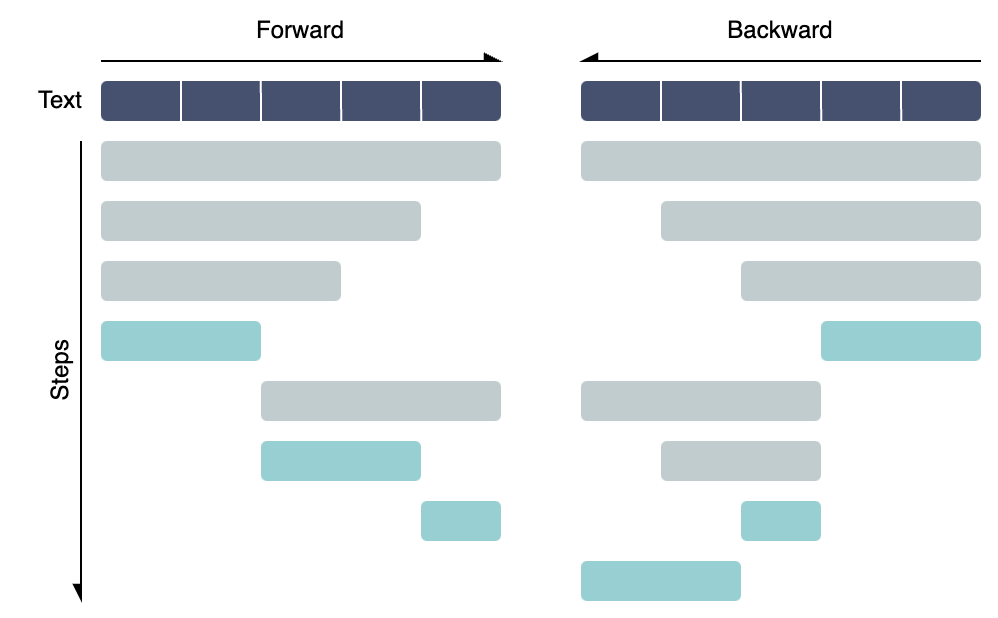

The diagram above was exported from draw.io. Its source (the exported page's mxGraphModel, read from the mxfile embedded in the PNG):
<mxGraphModel dx="1314" dy="924" grid="1" gridSize="10" guides="1" tooltips="1" connect="1" arrows="1" fold="1" page="1" pageScale="1" pageWidth="827" pageHeight="1169" math="0" shadow="0">
  <root>
    <mxCell id="0" />
    <mxCell id="1" parent="0" />
    <mxCell id="LRqmI-DX-8aC0MP0bQ-b-2" value="" style="rounded=1;whiteSpace=wrap;html=1;fillColor=#C1CCCF;strokeColor=none;" parent="1" vertex="1">
      <mxGeometry x="80" y="80" width="200" height="20" as="geometry" />
    </mxCell>
    <mxCell id="LRqmI-DX-8aC0MP0bQ-b-3" value="" style="rounded=1;whiteSpace=wrap;html=1;fillColor=#C1CCCF;strokeColor=none;" parent="1" vertex="1">
      <mxGeometry x="80" y="110" width="160" height="20" as="geometry" />
    </mxCell>
    <mxCell id="LRqmI-DX-8aC0MP0bQ-b-4" value="" style="rounded=1;whiteSpace=wrap;html=1;fillColor=#C1CCCF;strokeColor=none;" parent="1" vertex="1">
      <mxGeometry x="80" y="140" width="120" height="20" as="geometry" />
    </mxCell>
    <mxCell id="LRqmI-DX-8aC0MP0bQ-b-5" value="" style="rounded=1;whiteSpace=wrap;html=1;fillColor=#98CFD2;strokeColor=none;" parent="1" vertex="1">
      <mxGeometry x="80" y="170" width="80" height="20" as="geometry" />
    </mxCell>
    <mxCell id="LRqmI-DX-8aC0MP0bQ-b-6" value="" style="rounded=1;whiteSpace=wrap;html=1;fillColor=#C1CCCF;strokeColor=none;" parent="1" vertex="1">
      <mxGeometry x="160" y="200" width="120" height="20" as="geometry" />
    </mxCell>
    <mxCell id="LRqmI-DX-8aC0MP0bQ-b-9" value="" style="rounded=1;whiteSpace=wrap;html=1;fillColor=#98CFD2;strokeColor=none;" parent="1" vertex="1">
      <mxGeometry x="240" y="260" width="40" height="20" as="geometry" />
    </mxCell>
    <mxCell id="LRqmI-DX-8aC0MP0bQ-b-10" value="" style="rounded=1;whiteSpace=wrap;html=1;fillColor=#98CFD2;strokeColor=none;" parent="1" vertex="1">
      <mxGeometry x="160" y="230" width="80" height="20" as="geometry" />
    </mxCell>
    <mxCell id="LRqmI-DX-8aC0MP0bQ-b-14" value="" style="rounded=1;whiteSpace=wrap;html=1;fillColor=#C1CCCF;strokeColor=none;" parent="1" vertex="1">
      <mxGeometry x="320" y="80" width="200" height="20" as="geometry" />
    </mxCell>
    <mxCell id="LRqmI-DX-8aC0MP0bQ-b-19" value="" style="rounded=1;whiteSpace=wrap;html=1;fillColor=#C1CCCF;strokeColor=none;" parent="1" vertex="1">
      <mxGeometry x="360" y="110" width="160" height="20" as="geometry" />
    </mxCell>
    <mxCell id="LRqmI-DX-8aC0MP0bQ-b-20" value="" style="rounded=1;whiteSpace=wrap;html=1;fillColor=#C1CCCF;strokeColor=none;" parent="1" vertex="1">
      <mxGeometry x="400" y="140" width="120" height="20" as="geometry" />
    </mxCell>
    <mxCell id="LRqmI-DX-8aC0MP0bQ-b-21" value="" style="rounded=1;whiteSpace=wrap;html=1;fillColor=#98CFD2;strokeColor=none;" parent="1" vertex="1">
      <mxGeometry x="440" y="170" width="80" height="20" as="geometry" />
    </mxCell>
    <mxCell id="LRqmI-DX-8aC0MP0bQ-b-23" value="" style="rounded=1;whiteSpace=wrap;html=1;fillColor=#C1CCCF;strokeColor=none;" parent="1" vertex="1">
      <mxGeometry x="320" y="200" width="120" height="20" as="geometry" />
    </mxCell>
    <mxCell id="LRqmI-DX-8aC0MP0bQ-b-26" value="" style="rounded=1;whiteSpace=wrap;html=1;fillColor=#C1CCCF;strokeColor=none;" parent="1" vertex="1">
      <mxGeometry x="360" y="230" width="80" height="20" as="geometry" />
    </mxCell>
    <mxCell id="LRqmI-DX-8aC0MP0bQ-b-27" value="" style="rounded=1;whiteSpace=wrap;html=1;fillColor=#98CFD2;strokeColor=none;" parent="1" vertex="1">
      <mxGeometry x="400" y="260" width="40" height="20" as="geometry" />
    </mxCell>
    <mxCell id="LRqmI-DX-8aC0MP0bQ-b-28" value="" style="rounded=1;whiteSpace=wrap;html=1;fillColor=#98CFD2;strokeColor=none;" parent="1" vertex="1">
      <mxGeometry x="320" y="290" width="80" height="20" as="geometry" />
    </mxCell>
    <mxCell id="LRqmI-DX-8aC0MP0bQ-b-34" value="" style="group" parent="1" vertex="1" connectable="0">
      <mxGeometry x="80" y="49" width="200" height="22" as="geometry" />
    </mxCell>
    <mxCell id="LRqmI-DX-8aC0MP0bQ-b-12" value="" style="rounded=1;whiteSpace=wrap;html=1;fillColor=#465170;strokeColor=none;" parent="LRqmI-DX-8aC0MP0bQ-b-34" vertex="1">
      <mxGeometry y="1" width="200" height="20" as="geometry" />
    </mxCell>
    <mxCell id="LRqmI-DX-8aC0MP0bQ-b-30" value="" style="endArrow=none;html=1;rounded=0;fillColor=#fff;strokeColor=#ffffff;" parent="LRqmI-DX-8aC0MP0bQ-b-34" edge="1">
      <mxGeometry width="50" height="50" relative="1" as="geometry">
        <mxPoint x="40" y="22" as="sourcePoint" />
        <mxPoint x="40" as="targetPoint" />
      </mxGeometry>
    </mxCell>
    <mxCell id="LRqmI-DX-8aC0MP0bQ-b-31" value="" style="endArrow=none;html=1;rounded=0;fillColor=#fff;strokeColor=#ffffff;" parent="LRqmI-DX-8aC0MP0bQ-b-34" edge="1">
      <mxGeometry width="50" height="50" relative="1" as="geometry">
        <mxPoint x="80" y="22" as="sourcePoint" />
        <mxPoint x="79.91" as="targetPoint" />
      </mxGeometry>
    </mxCell>
    <mxCell id="LRqmI-DX-8aC0MP0bQ-b-32" value="" style="endArrow=none;html=1;rounded=0;fillColor=#fff;strokeColor=#ffffff;" parent="LRqmI-DX-8aC0MP0bQ-b-34" edge="1">
      <mxGeometry width="50" height="50" relative="1" as="geometry">
        <mxPoint x="120.09" y="22" as="sourcePoint" />
        <mxPoint x="120" as="targetPoint" />
      </mxGeometry>
    </mxCell>
    <mxCell id="LRqmI-DX-8aC0MP0bQ-b-33" value="" style="endArrow=none;html=1;rounded=0;fillColor=#fff;strokeColor=#ffffff;" parent="LRqmI-DX-8aC0MP0bQ-b-34" edge="1">
      <mxGeometry width="50" height="50" relative="1" as="geometry">
        <mxPoint x="160.09" y="22" as="sourcePoint" />
        <mxPoint x="160" as="targetPoint" />
      </mxGeometry>
    </mxCell>
    <mxCell id="LRqmI-DX-8aC0MP0bQ-b-35" value="" style="group" parent="1" vertex="1" connectable="0">
      <mxGeometry x="320" y="49" width="200" height="22" as="geometry" />
    </mxCell>
    <mxCell id="LRqmI-DX-8aC0MP0bQ-b-36" value="" style="rounded=1;whiteSpace=wrap;html=1;fillColor=#465170;strokeColor=none;" parent="LRqmI-DX-8aC0MP0bQ-b-35" vertex="1">
      <mxGeometry y="1" width="200" height="20" as="geometry" />
    </mxCell>
    <mxCell id="LRqmI-DX-8aC0MP0bQ-b-37" value="" style="endArrow=none;html=1;rounded=0;fillColor=#fff;strokeColor=#ffffff;" parent="LRqmI-DX-8aC0MP0bQ-b-35" edge="1">
      <mxGeometry width="50" height="50" relative="1" as="geometry">
        <mxPoint x="40" y="22" as="sourcePoint" />
        <mxPoint x="40" as="targetPoint" />
      </mxGeometry>
    </mxCell>
    <mxCell id="LRqmI-DX-8aC0MP0bQ-b-38" value="" style="endArrow=none;html=1;rounded=0;fillColor=#fff;strokeColor=#ffffff;" parent="LRqmI-DX-8aC0MP0bQ-b-35" edge="1">
      <mxGeometry width="50" height="50" relative="1" as="geometry">
        <mxPoint x="80" y="22" as="sourcePoint" />
        <mxPoint x="79.91" as="targetPoint" />
      </mxGeometry>
    </mxCell>
    <mxCell id="LRqmI-DX-8aC0MP0bQ-b-39" value="" style="endArrow=none;html=1;rounded=0;fillColor=#fff;strokeColor=#ffffff;" parent="LRqmI-DX-8aC0MP0bQ-b-35" edge="1">
      <mxGeometry width="50" height="50" relative="1" as="geometry">
        <mxPoint x="120.09" y="22" as="sourcePoint" />
        <mxPoint x="120" as="targetPoint" />
      </mxGeometry>
    </mxCell>
    <mxCell id="LRqmI-DX-8aC0MP0bQ-b-40" value="" style="endArrow=none;html=1;rounded=0;fillColor=#fff;strokeColor=#ffffff;" parent="LRqmI-DX-8aC0MP0bQ-b-35" edge="1">
      <mxGeometry width="50" height="50" relative="1" as="geometry">
        <mxPoint x="160.09" y="22" as="sourcePoint" />
        <mxPoint x="160" as="targetPoint" />
      </mxGeometry>
    </mxCell>
    <mxCell id="LRqmI-DX-8aC0MP0bQ-b-41" value="Text" style="text;html=1;align=center;verticalAlign=middle;whiteSpace=wrap;rounded=0;" parent="1" vertex="1">
      <mxGeometry x="30" y="45" width="60" height="30" as="geometry" />
    </mxCell>
    <mxCell id="LRqmI-DX-8aC0MP0bQ-b-42" value="" style="endArrow=async;html=1;rounded=0;endFill=1;" parent="1" edge="1">
      <mxGeometry width="50" height="50" relative="1" as="geometry">
        <mxPoint x="80" y="40" as="sourcePoint" />
        <mxPoint x="280" y="40" as="targetPoint" />
      </mxGeometry>
    </mxCell>
    <mxCell id="LRqmI-DX-8aC0MP0bQ-b-43" value="" style="endArrow=none;html=1;rounded=0;endFill=0;startArrow=async;startFill=1;" parent="1" edge="1">
      <mxGeometry width="50" height="50" relative="1" as="geometry">
        <mxPoint x="320" y="40" as="sourcePoint" />
        <mxPoint x="520" y="40" as="targetPoint" />
      </mxGeometry>
    </mxCell>
    <mxCell id="LRqmI-DX-8aC0MP0bQ-b-44" value="Forward" style="text;html=1;align=center;verticalAlign=middle;whiteSpace=wrap;rounded=0;" parent="1" vertex="1">
      <mxGeometry x="150" y="10" width="60" height="30" as="geometry" />
    </mxCell>
    <mxCell id="LRqmI-DX-8aC0MP0bQ-b-45" value="Backward" style="text;html=1;align=center;verticalAlign=middle;whiteSpace=wrap;rounded=0;" parent="1" vertex="1">
      <mxGeometry x="390" y="10" width="60" height="30" as="geometry" />
    </mxCell>
    <mxCell id="e8mEGHVz3sBSG7lfFC5C-2" value="" style="endArrow=none;html=1;rounded=0;endFill=0;startArrow=async;startFill=1;" edge="1" parent="1">
      <mxGeometry width="50" height="50" relative="1" as="geometry">
        <mxPoint x="70" y="310" as="sourcePoint" />
        <mxPoint x="70" y="80" as="targetPoint" />
      </mxGeometry>
    </mxCell>
    <mxCell id="e8mEGHVz3sBSG7lfFC5C-3" value="Steps" style="text;html=1;align=center;verticalAlign=middle;whiteSpace=wrap;rounded=0;horizontal=0;" vertex="1" parent="1">
      <mxGeometry x="30" y="180" width="60" height="30" as="geometry" />
    </mxCell>
  </root>
</mxGraphModel>